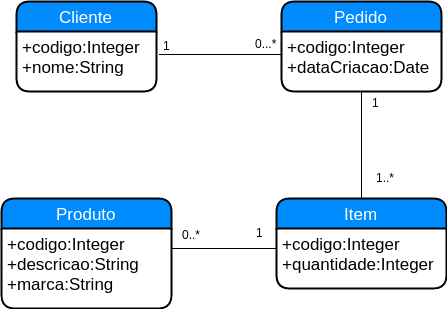

The diagram above was exported from draw.io. Its source (the exported page's mxGraphModel, read from the mxfile embedded in the PNG):
<mxGraphModel dx="2276" dy="1879" grid="1" gridSize="10" guides="1" tooltips="1" connect="1" arrows="1" fold="1" page="1" pageScale="1" pageWidth="850" pageHeight="1100" background="#ffffff" math="0" shadow="0">
  <root>
    <mxCell id="0" />
    <mxCell id="1" parent="0" />
    <mxCell id="2" value="Cliente" style="swimlane;html=1;childLayout=stackLayout;horizontal=1;startSize=30;horizontalStack=0;fillColor=#008cff;fontColor=#FFFFFF;rounded=1;fontSize=17;fontStyle=0;strokeWidth=2;resizeParent=0;resizeLast=1;shadow=0;dashed=0;align=center;" vertex="1" parent="1">
      <mxGeometry x="105" y="160" width="140" height="90" as="geometry" />
    </mxCell>
    <mxCell id="3" value="+codigo:Integer&lt;br&gt;+nome:String&lt;br&gt;" style="whiteSpace=wrap;html=1;align=left;strokeColor=none;fillColor=none;spacingLeft=4;fontSize=17;verticalAlign=top;resizable=0;rotatable=0;part=1;" vertex="1" parent="2">
      <mxGeometry y="30" width="140" height="60" as="geometry" />
    </mxCell>
    <mxCell id="4" value="Pedido" style="swimlane;html=1;childLayout=stackLayout;horizontal=1;startSize=30;horizontalStack=0;fillColor=#008cff;fontColor=#FFFFFF;rounded=1;fontSize=17;fontStyle=0;strokeWidth=2;resizeParent=0;resizeLast=1;shadow=0;dashed=0;align=center;" vertex="1" parent="1">
      <mxGeometry x="370" y="160" width="160" height="90" as="geometry" />
    </mxCell>
    <mxCell id="5" value="+codigo:Integer&lt;br&gt;+dataCriacao:Date&lt;br&gt;&lt;br&gt;" style="whiteSpace=wrap;html=1;align=left;strokeColor=none;fillColor=none;spacingLeft=4;fontSize=17;verticalAlign=top;resizable=0;rotatable=0;part=1;" vertex="1" parent="4">
      <mxGeometry y="30" width="160" height="60" as="geometry" />
    </mxCell>
    <mxCell id="6" value="Produto" style="swimlane;html=1;childLayout=stackLayout;horizontal=1;startSize=30;horizontalStack=0;fillColor=#008cff;fontColor=#FFFFFF;rounded=1;fontSize=17;fontStyle=0;strokeWidth=2;resizeParent=0;resizeLast=1;shadow=0;dashed=0;align=center;" vertex="1" parent="1">
      <mxGeometry x="90" y="357" width="170" height="110" as="geometry" />
    </mxCell>
    <mxCell id="7" value="+codigo:Integer&lt;br&gt;+descricao:String&lt;br&gt;+marca:String" style="whiteSpace=wrap;html=1;align=left;strokeColor=none;fillColor=none;spacingLeft=4;fontSize=17;verticalAlign=top;resizable=0;rotatable=0;part=1;" vertex="1" parent="6">
      <mxGeometry y="30" width="170" height="80" as="geometry" />
    </mxCell>
    <mxCell id="8" value="Item" style="swimlane;html=1;childLayout=stackLayout;horizontal=1;startSize=30;horizontalStack=0;fillColor=#008cff;fontColor=#FFFFFF;rounded=1;fontSize=17;fontStyle=0;strokeWidth=2;resizeParent=0;resizeLast=1;shadow=0;dashed=0;align=center;" vertex="1" parent="1">
      <mxGeometry x="365" y="357" width="170" height="90" as="geometry" />
    </mxCell>
    <mxCell id="9" value="+codigo:Integer&lt;br&gt;+quantidade:Integer&lt;br&gt;&lt;br&gt;" style="whiteSpace=wrap;html=1;align=left;strokeColor=none;fillColor=none;spacingLeft=4;fontSize=17;verticalAlign=top;resizable=0;rotatable=0;part=1;" vertex="1" parent="8">
      <mxGeometry y="30" width="170" height="60" as="geometry" />
    </mxCell>
    <mxCell id="10" style="edgeStyle=orthogonalEdgeStyle;rounded=0;html=1;exitX=0.5;exitY=1;entryX=0.5;entryY=0;jettySize=auto;orthogonalLoop=1;endArrow=none;endFill=0;" edge="1" source="root" target="8" parent="1">
      <mxGeometry relative="1" as="geometry" />
    </mxCell>
    <mxCell id="11" value="1" style="text;html=1;resizable=0;points=[];autosize=1;align=left;verticalAlign=top;spacingTop=-4;" vertex="1" parent="1">
      <mxGeometry x="459" y="252" width="20" height="20" as="geometry" />
    </mxCell>
    <mxCell id="12" value="1..*" style="text;html=1;resizable=0;points=[];autosize=1;align=left;verticalAlign=top;spacingTop=-4;" vertex="1" parent="1">
      <mxGeometry x="463" y="327" width="30" height="20" as="geometry" />
    </mxCell>
    <mxCell id="13" style="edgeStyle=orthogonalEdgeStyle;rounded=0;html=1;exitX=0;exitY=0.25;entryX=1;entryY=0.25;jettySize=auto;orthogonalLoop=1;endArrow=none;endFill=0;" edge="1" source="root" target="root" parent="1">
      <mxGeometry relative="1" as="geometry">
        <Array as="points">
          <mxPoint x="365" y="407" />
        </Array>
      </mxGeometry>
    </mxCell>
    <mxCell id="14" value="1" style="text;html=1;resizable=0;points=[];autosize=1;align=left;verticalAlign=top;spacingTop=-4;" vertex="1" parent="1">
      <mxGeometry x="343" y="382" width="20" height="20" as="geometry" />
    </mxCell>
    <mxCell id="15" value="0..*" style="text;html=1;resizable=0;points=[];autosize=1;align=left;verticalAlign=top;spacingTop=-4;" vertex="1" parent="1">
      <mxGeometry x="269" y="384" width="30" height="20" as="geometry" />
    </mxCell>
    <mxCell id="16" style="edgeStyle=orthogonalEdgeStyle;rounded=0;html=1;exitX=0;exitY=0.25;entryX=1.021;entryY=0.383;entryPerimeter=0;jettySize=auto;orthogonalLoop=1;endArrow=none;endFill=0;" edge="1" source="root" target="root" parent="1">
      <mxGeometry relative="1" as="geometry">
        <Array as="points">
          <mxPoint x="370" y="213" />
        </Array>
      </mxGeometry>
    </mxCell>
    <mxCell id="17" value="1" style="text;html=1;resizable=0;points=[];autosize=1;align=left;verticalAlign=top;spacingTop=-4;" vertex="1" parent="1">
      <mxGeometry x="250" y="195" width="20" height="20" as="geometry" />
    </mxCell>
    <mxCell id="18" value="0...*" style="text;html=1;resizable=0;points=[];autosize=1;align=left;verticalAlign=top;spacingTop=-4;" vertex="1" parent="1">
      <mxGeometry x="342" y="193" width="40" height="20" as="geometry" />
    </mxCell>
  </root>
</mxGraphModel>